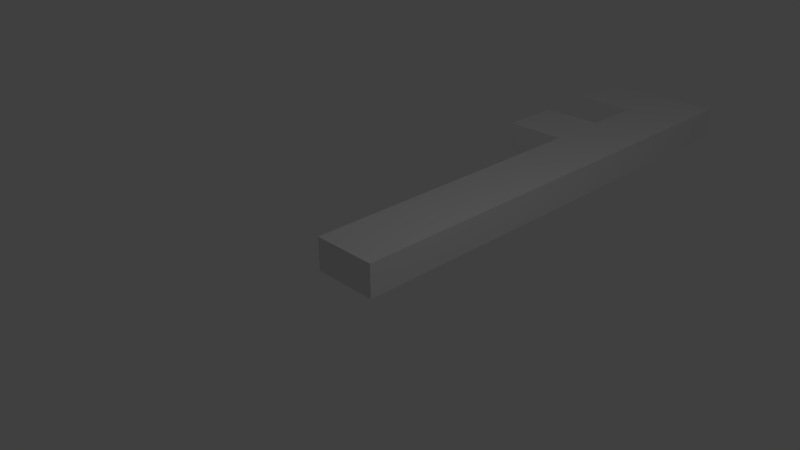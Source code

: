 # Source: Level3.blend  (saved by Blender 2.73.0; exported with 4.5.12 LTS)
import bpy
from mathutils import Matrix  # noqa: F401  (used for matrix-valued properties, if any)

bpy.ops.wm.read_factory_settings(use_empty=True)
scene = bpy.context.scene
scene.name = 'Scene'

# ---- collections
col_collection_1 = bpy.data.collections.new('Collection 1'); scene.collection.children.link(col_collection_1)

# ---- materials (node trees are filled in below, after node groups)
mat_material = bpy.data.materials.new('Material')
mat_material.alpha_threshold = 0.0
mat_material.use_transparent_shadow = False
mat_material.roughness = 0.5
mat_material.line_color = (0.0, 0.0, 0.0, 1.0)

# ---- material node trees

# ---- world
world_world = bpy.data.worlds.new('World'); scene.world = world_world
world_world.color = (0.05088, 0.05088, 0.05088)
world_world.use_sun_shadow = False
world_world.sun_shadow_jitter_overblur = 0.0
world_world.cycles.sampling_method = 'MANUAL'
world_world.cycles.sample_map_resolution = 256

# ---- cameras
cam_camera = bpy.data.cameras.new('Camera')
cam_camera.clip_end = 100.0
cam_camera.lens = 35.0
cam_camera.sensor_width = 32.0
cam_camera.sensor_height = 18.0
cam_camera.ortho_scale = 7.314
cam_camera.dof.focus_distance = 0.0
cam_camera.dof.aperture_fstop = 128.0

# ---- lights
light_lamp = bpy.data.lights.new('Lamp', 'POINT')
light_lamp.transmission_factor = 0.0
light_lamp.cutoff_distance = 30.0
light_lamp.energy = 100.0
light_lamp.shadow_buffer_clip_start = 1.001
light_lamp.shadow_soft_size = 0.1
light_lamp.shadow_maximum_resolution = 0.006
light_lamp.use_absolute_resolution = True
light_lamp.cycles.use_multiple_importance_sampling = False

# ---- meshes
me_cube = bpy.data.meshes.new('Cube')
me_cube.from_pydata([(1.0, 1.0, -1.0), (1.0, -1.0, -1.0), (-1.0, -1.0, -1.0), (-1.0, 1.0, -1.0), (1.0, 1.0, 1.0), (1.0, -1.0, 1.0), (-1.0, -1.0, 1.0), (-1.0, 1.0, 1.0), (1.0, 3.0, -1.0), (-1.0, 3.0, -1.0), (1.0, 3.0, 1.0), (-1.0, 3.0, 1.0), (1.0, 5.0, -1.0), (-1.0, 5.0, -1.0), (1.0, 5.0, 1.0), (-1.0, 5.0, 1.0), (1.0, 7.0, -1.0), (-1.0, 7.0, -1.0), (1.0, 7.0, 1.0), (-1.0, 7.0, 1.0), (1.0, 9.0, -1.0), (-1.0, 9.0, -1.0), (1.0, 9.0, 1.0), (-1.0, 9.0, 1.0), (1.0, 11.0, -1.0), (-1.0, 11.0, -1.0), (1.0, 11.0, 1.0), (-1.0, 11.0, 1.0), (1.0, 13.0, -1.0), (-1.0, 13.0, -1.0), (1.0, 13.0, 1.0), (-1.0, 13.0, 1.0), (1.0, 15.0, -1.0), (-1.0, 15.0, -1.0), (1.0, 15.0, 1.0), (-1.0, 15.0, 1.0), (-3.0, 9.0, -1.0), (-3.0, 9.0, 1.0), (-3.0, 11.0, -1.0), (-3.0, 11.0, 1.0), (-3.0, 13.0, -1.0), (-3.0, 13.0, 1.0), (-3.0, 15.0, -1.0), (-3.0, 15.0, 1.0)], [], [(0, 1, 2, 3), (4, 7, 6, 5), (0, 4, 5, 1), (1, 5, 6, 2), (2, 6, 7, 3), (7, 4, 10, 11), (11, 10, 14, 15), (3, 7, 11, 9), (4, 0, 8, 10), (0, 3, 9, 8), (15, 14, 18, 19), (9, 11, 15, 13), (10, 8, 12, 14), (8, 9, 13, 12), (19, 18, 22, 23), (13, 15, 19, 17), (14, 12, 16, 18), (12, 13, 17, 16), (23, 22, 26, 27), (17, 19, 23, 21), (18, 16, 20, 22), (16, 17, 21, 20), (27, 26, 30, 31), (31, 35, 43, 41), (22, 20, 24, 26), (20, 21, 25, 24), (31, 30, 34, 35), (25, 27, 31, 29), (26, 24, 28, 30), (24, 25, 29, 28), (34, 32, 33, 35), (33, 29, 40, 42), (30, 28, 32, 34), (28, 29, 33, 32), (36, 37, 39, 38), (40, 41, 43, 42), (35, 33, 42, 43), (29, 31, 41, 40), (25, 21, 36, 38), (23, 27, 39, 37), (27, 25, 38, 39), (21, 23, 37, 36)])
me_cube.materials.append(mat_material)
me_cube.use_remesh_preserve_volume = False
me_cube.use_remesh_preserve_attributes = False
me_cube.use_mirror_vertex_groups = False
me_cube.update()

# ---- objects
ob_cube = bpy.data.objects.new('Cube', me_cube)
ob_lamp = bpy.data.objects.new('Lamp', light_lamp)
ob_camera = bpy.data.objects.new('Camera', cam_camera)

# ---- transforms, parenting, visibility, modifiers, constraints
ob_cube.location = (0.0, 0.0, 0.0)
ob_cube.scale = (0.5, 0.5, 0.25)
ob_cube.lock_rotations_4d = False
ob_cube.empty_display_type = 'ARROWS'
ob_cube.lineart.crease_threshold = 0.0
ob_lamp.location = (4.076, 1.005, 5.904)
ob_lamp.rotation_euler = (0.6503, 0.05522, 1.866)
ob_lamp.lock_rotations_4d = False
ob_lamp.empty_display_type = 'ARROWS'
ob_lamp.color = (0.0, 0.0, 0.0, 0.0)
ob_lamp.lineart.crease_threshold = 0.0
ob_camera.location = (7.481, -6.508, 5.344)
ob_camera.rotation_euler = (1.109, 0.01082, 0.8149)
ob_camera.lock_rotations_4d = False
ob_camera.empty_display_type = 'ARROWS'
ob_camera.color = (0.0, 0.0, 0.0, 0.0)
ob_camera.display_type = 'WIRE'
ob_camera.lineart.crease_threshold = 0.0

# ---- collection membership
col_collection_1.objects.link(ob_cube)
col_collection_1.objects.link(ob_lamp)
col_collection_1.objects.link(ob_camera)

# ---- scene / render settings (as saved in the file)
scene.camera = ob_camera
scene.frame_start = 1; scene.frame_end = 250; scene.frame_set(1)
scene.render.engine = 'BLENDER_EEVEE_NEXT'
scene.render.resolution_percentage = 50
scene.render.dither_intensity = 0.0
scene.cycles.use_denoising = False
scene.cycles.samples = 10
scene.cycles.sampling_pattern = 'TABULATED_SOBOL'
scene.cycles.light_sampling_threshold = 0.0
scene.cycles.use_adaptive_sampling = False
scene.cycles.use_light_tree = False
scene.cycles.blur_glossy = 0.0
scene.cycles.pixel_filter_type = 'GAUSSIAN'
scene.cycles.sample_clamp_indirect = 0.0
scene.view_settings.view_transform = 'Standard'
bpy.context.view_layer.update()
